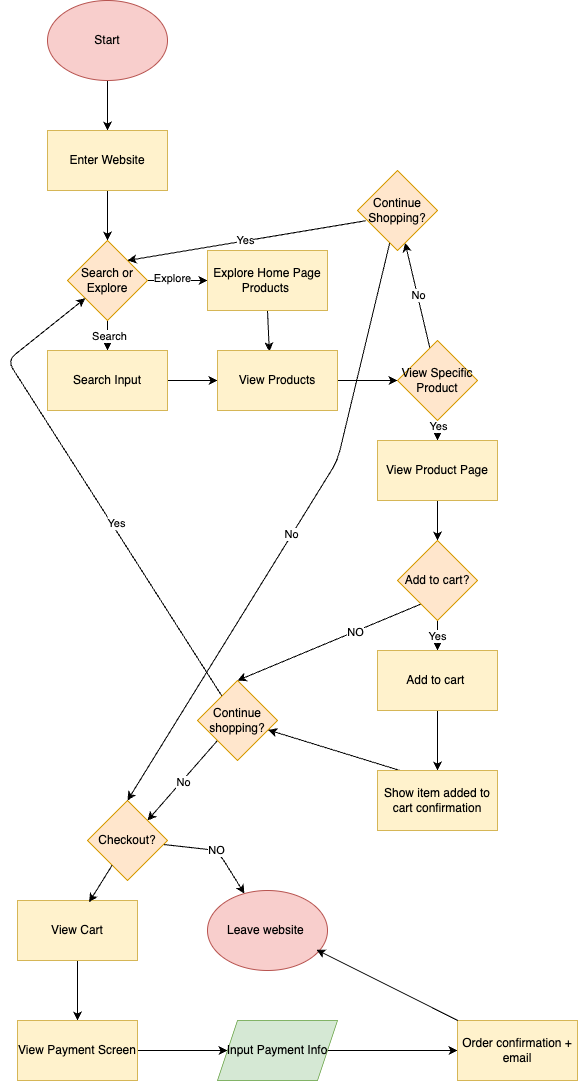

The diagram above was exported from draw.io. Its source (the exported page's mxGraphModel, read from the mxfile embedded in the PNG):
<mxGraphModel dx="722" dy="639" grid="1" gridSize="10" guides="1" tooltips="1" connect="1" arrows="1" fold="1" page="1" pageScale="1" pageWidth="850" pageHeight="1100" math="0" shadow="0">
  <root>
    <mxCell id="0" />
    <mxCell id="1" parent="0" />
    <mxCell id="6" style="edgeStyle=none;html=1;exitX=0.5;exitY=1;exitDx=0;exitDy=0;entryX=0.5;entryY=0;entryDx=0;entryDy=0;" edge="1" parent="1" source="3" target="4">
      <mxGeometry relative="1" as="geometry" />
    </mxCell>
    <mxCell id="3" value="Start" style="ellipse;whiteSpace=wrap;html=1;fillColor=#f8cecc;strokeColor=#b85450;" vertex="1" parent="1">
      <mxGeometry x="50" y="20" width="120" height="80" as="geometry" />
    </mxCell>
    <mxCell id="9" style="edgeStyle=none;html=1;exitX=0.5;exitY=1;exitDx=0;exitDy=0;entryX=0.5;entryY=0;entryDx=0;entryDy=0;" edge="1" parent="1" source="4" target="7">
      <mxGeometry relative="1" as="geometry" />
    </mxCell>
    <mxCell id="4" value="Enter Website" style="rounded=0;whiteSpace=wrap;html=1;fillColor=#fff2cc;strokeColor=#d6b656;" vertex="1" parent="1">
      <mxGeometry x="50" y="150" width="120" height="60" as="geometry" />
    </mxCell>
    <mxCell id="11" style="edgeStyle=none;html=1;exitX=0.5;exitY=1;exitDx=0;exitDy=0;entryX=0.5;entryY=0;entryDx=0;entryDy=0;" edge="1" parent="1" source="7" target="10">
      <mxGeometry relative="1" as="geometry" />
    </mxCell>
    <mxCell id="58" value="Search" style="edgeLabel;html=1;align=center;verticalAlign=middle;resizable=0;points=[];" vertex="1" connectable="0" parent="11">
      <mxGeometry x="-0.0109" y="1" relative="1" as="geometry">
        <mxPoint as="offset" />
      </mxGeometry>
    </mxCell>
    <mxCell id="13" style="edgeStyle=none;html=1;exitX=1;exitY=0.5;exitDx=0;exitDy=0;entryX=0;entryY=0.5;entryDx=0;entryDy=0;" edge="1" parent="1" source="7" target="12">
      <mxGeometry relative="1" as="geometry" />
    </mxCell>
    <mxCell id="59" value="Explore" style="edgeLabel;html=1;align=center;verticalAlign=middle;resizable=0;points=[];" vertex="1" connectable="0" parent="13">
      <mxGeometry x="-0.2111" y="3" relative="1" as="geometry">
        <mxPoint as="offset" />
      </mxGeometry>
    </mxCell>
    <mxCell id="7" value="Search or Explore" style="rhombus;whiteSpace=wrap;html=1;fillColor=#ffe6cc;strokeColor=#d79b00;" vertex="1" parent="1">
      <mxGeometry x="70" y="260" width="80" height="80" as="geometry" />
    </mxCell>
    <mxCell id="17" style="edgeStyle=none;html=1;exitX=1;exitY=0.5;exitDx=0;exitDy=0;entryX=0;entryY=0.5;entryDx=0;entryDy=0;" edge="1" parent="1" source="10" target="14">
      <mxGeometry relative="1" as="geometry" />
    </mxCell>
    <mxCell id="10" value="Search Input" style="rounded=0;whiteSpace=wrap;html=1;fillColor=#fff2cc;strokeColor=#d6b656;" vertex="1" parent="1">
      <mxGeometry x="50" y="370" width="120" height="60" as="geometry" />
    </mxCell>
    <mxCell id="18" style="edgeStyle=none;html=1;exitX=0.5;exitY=1;exitDx=0;exitDy=0;entryX=0.432;entryY=0.015;entryDx=0;entryDy=0;entryPerimeter=0;" edge="1" parent="1" source="12" target="14">
      <mxGeometry relative="1" as="geometry" />
    </mxCell>
    <mxCell id="12" value="Explore Home Page Products&amp;nbsp;" style="rounded=0;whiteSpace=wrap;html=1;fillColor=#fff2cc;strokeColor=#d6b656;" vertex="1" parent="1">
      <mxGeometry x="210" y="270" width="120" height="60" as="geometry" />
    </mxCell>
    <mxCell id="22" style="edgeStyle=none;html=1;exitX=1;exitY=0.5;exitDx=0;exitDy=0;" edge="1" parent="1" source="14" target="19">
      <mxGeometry relative="1" as="geometry" />
    </mxCell>
    <mxCell id="14" value="View Products" style="rounded=0;whiteSpace=wrap;html=1;fillColor=#fff2cc;strokeColor=#d6b656;" vertex="1" parent="1">
      <mxGeometry x="220" y="370" width="120" height="60" as="geometry" />
    </mxCell>
    <mxCell id="21" style="edgeStyle=none;html=1;exitX=0.5;exitY=1;exitDx=0;exitDy=0;entryX=0.5;entryY=0;entryDx=0;entryDy=0;" edge="1" parent="1" source="19" target="20">
      <mxGeometry relative="1" as="geometry" />
    </mxCell>
    <mxCell id="24" value="Yes" style="edgeLabel;html=1;align=center;verticalAlign=middle;resizable=0;points=[];" vertex="1" connectable="0" parent="21">
      <mxGeometry x="-0.5081" relative="1" as="geometry">
        <mxPoint as="offset" />
      </mxGeometry>
    </mxCell>
    <mxCell id="64" style="edgeStyle=none;html=1;" edge="1" parent="1" source="19" target="61">
      <mxGeometry relative="1" as="geometry" />
    </mxCell>
    <mxCell id="65" value="No" style="edgeLabel;html=1;align=center;verticalAlign=middle;resizable=0;points=[];" vertex="1" connectable="0" parent="64">
      <mxGeometry x="0.0021" y="-1" relative="1" as="geometry">
        <mxPoint as="offset" />
      </mxGeometry>
    </mxCell>
    <mxCell id="19" value="View Specific Product" style="rhombus;whiteSpace=wrap;html=1;fillColor=#ffe6cc;strokeColor=#d79b00;" vertex="1" parent="1">
      <mxGeometry x="400" y="360" width="80" height="80" as="geometry" />
    </mxCell>
    <mxCell id="30" style="edgeStyle=none;html=1;exitX=0.5;exitY=1;exitDx=0;exitDy=0;entryX=0.5;entryY=0;entryDx=0;entryDy=0;" edge="1" parent="1" source="20" target="29">
      <mxGeometry relative="1" as="geometry" />
    </mxCell>
    <mxCell id="20" value="View Product Page" style="rounded=0;whiteSpace=wrap;html=1;fillColor=#fff2cc;strokeColor=#d6b656;" vertex="1" parent="1">
      <mxGeometry x="380" y="460" width="120" height="60" as="geometry" />
    </mxCell>
    <mxCell id="60" style="edgeStyle=none;html=1;entryX=1;entryY=0;entryDx=0;entryDy=0;exitX=0.099;exitY=0.629;exitDx=0;exitDy=0;exitPerimeter=0;" edge="1" parent="1" source="61" target="7">
      <mxGeometry relative="1" as="geometry">
        <mxPoint x="490" y="185.71428571428567" as="sourcePoint" />
      </mxGeometry>
    </mxCell>
    <mxCell id="63" value="Yes" style="edgeLabel;html=1;align=center;verticalAlign=middle;resizable=0;points=[];" vertex="1" connectable="0" parent="60">
      <mxGeometry x="0.0089" y="-1" relative="1" as="geometry">
        <mxPoint as="offset" />
      </mxGeometry>
    </mxCell>
    <mxCell id="33" style="edgeStyle=none;html=1;exitX=0.5;exitY=1;exitDx=0;exitDy=0;entryX=0.5;entryY=0;entryDx=0;entryDy=0;" edge="1" parent="1" source="29" target="32">
      <mxGeometry relative="1" as="geometry" />
    </mxCell>
    <mxCell id="34" value="Yes" style="edgeLabel;html=1;align=center;verticalAlign=middle;resizable=0;points=[];" vertex="1" connectable="0" parent="33">
      <mxGeometry x="-0.0165" y="-1" relative="1" as="geometry">
        <mxPoint as="offset" />
      </mxGeometry>
    </mxCell>
    <mxCell id="40" style="edgeStyle=none;html=1;exitX=1;exitY=0.5;exitDx=0;exitDy=0;entryX=0.5;entryY=0;entryDx=0;entryDy=0;" edge="1" parent="1" source="29" target="38">
      <mxGeometry relative="1" as="geometry" />
    </mxCell>
    <mxCell id="41" value="NO" style="edgeLabel;html=1;align=center;verticalAlign=middle;resizable=0;points=[];" vertex="1" connectable="0" parent="40">
      <mxGeometry x="0.0237" relative="1" as="geometry">
        <mxPoint as="offset" />
      </mxGeometry>
    </mxCell>
    <mxCell id="29" value="Add to cart?" style="rhombus;whiteSpace=wrap;html=1;fillColor=#ffe6cc;strokeColor=#d79b00;" vertex="1" parent="1">
      <mxGeometry x="400" y="560" width="80" height="80" as="geometry" />
    </mxCell>
    <mxCell id="37" style="edgeStyle=none;html=1;exitX=0.5;exitY=1;exitDx=0;exitDy=0;entryX=0.5;entryY=0;entryDx=0;entryDy=0;" edge="1" parent="1" source="32" target="36">
      <mxGeometry relative="1" as="geometry" />
    </mxCell>
    <mxCell id="32" value="Add to cart&amp;nbsp;" style="rounded=0;whiteSpace=wrap;html=1;fillColor=#fff2cc;strokeColor=#d6b656;" vertex="1" parent="1">
      <mxGeometry x="380" y="670" width="120" height="60" as="geometry" />
    </mxCell>
    <mxCell id="39" style="edgeStyle=none;html=1;exitX=1;exitY=0.5;exitDx=0;exitDy=0;" edge="1" parent="1" source="36" target="38">
      <mxGeometry relative="1" as="geometry" />
    </mxCell>
    <mxCell id="36" value="Show item added to cart confirmation" style="rounded=0;whiteSpace=wrap;html=1;fillColor=#fff2cc;strokeColor=#d6b656;" vertex="1" parent="1">
      <mxGeometry x="380" y="790" width="120" height="60" as="geometry" />
    </mxCell>
    <mxCell id="42" style="edgeStyle=none;html=1;" edge="1" parent="1" source="38" target="7">
      <mxGeometry relative="1" as="geometry">
        <Array as="points">
          <mxPoint x="10" y="380" />
        </Array>
      </mxGeometry>
    </mxCell>
    <mxCell id="43" value="Yes" style="edgeLabel;html=1;align=center;verticalAlign=middle;resizable=0;points=[];" vertex="1" connectable="0" parent="42">
      <mxGeometry x="-0.1823" y="-3" relative="1" as="geometry">
        <mxPoint x="1" as="offset" />
      </mxGeometry>
    </mxCell>
    <mxCell id="45" style="edgeStyle=none;html=1;exitX=0;exitY=1;exitDx=0;exitDy=0;entryX=1;entryY=0;entryDx=0;entryDy=0;" edge="1" parent="1" source="38" target="44">
      <mxGeometry relative="1" as="geometry" />
    </mxCell>
    <mxCell id="46" value="No" style="edgeLabel;html=1;align=center;verticalAlign=middle;resizable=0;points=[];" vertex="1" connectable="0" parent="45">
      <mxGeometry x="0.0248" y="2" relative="1" as="geometry">
        <mxPoint as="offset" />
      </mxGeometry>
    </mxCell>
    <mxCell id="38" value="Continue shopping?" style="rhombus;whiteSpace=wrap;html=1;fillColor=#ffe6cc;strokeColor=#d79b00;" vertex="1" parent="1">
      <mxGeometry x="200" y="700" width="80" height="80" as="geometry" />
    </mxCell>
    <mxCell id="48" value="NO" style="edgeStyle=none;html=1;" edge="1" parent="1" source="44" target="47">
      <mxGeometry relative="1" as="geometry">
        <Array as="points">
          <mxPoint x="220" y="870" />
        </Array>
      </mxGeometry>
    </mxCell>
    <mxCell id="44" value="Checkout?" style="rhombus;whiteSpace=wrap;html=1;fillColor=#ffe6cc;strokeColor=#d79b00;" vertex="1" parent="1">
      <mxGeometry x="90" y="820" width="80" height="80" as="geometry" />
    </mxCell>
    <mxCell id="47" value="Leave website&amp;nbsp;" style="ellipse;whiteSpace=wrap;html=1;fillColor=#f8cecc;strokeColor=#b85450;" vertex="1" parent="1">
      <mxGeometry x="210" y="910" width="120" height="80" as="geometry" />
    </mxCell>
    <mxCell id="52" style="edgeStyle=none;html=1;exitX=0.5;exitY=1;exitDx=0;exitDy=0;entryX=0.5;entryY=0;entryDx=0;entryDy=0;" edge="1" parent="1" source="49" target="51">
      <mxGeometry relative="1" as="geometry" />
    </mxCell>
    <mxCell id="49" value="View Cart" style="rounded=0;whiteSpace=wrap;html=1;fillColor=#fff2cc;strokeColor=#d6b656;" vertex="1" parent="1">
      <mxGeometry x="20" y="920" width="120" height="60" as="geometry" />
    </mxCell>
    <mxCell id="50" style="edgeStyle=none;html=1;entryX=0.597;entryY=0.028;entryDx=0;entryDy=0;entryPerimeter=0;" edge="1" parent="1" source="44" target="49">
      <mxGeometry relative="1" as="geometry" />
    </mxCell>
    <mxCell id="54" style="edgeStyle=none;html=1;exitX=1;exitY=0.5;exitDx=0;exitDy=0;entryX=0;entryY=0.5;entryDx=0;entryDy=0;" edge="1" parent="1" source="51" target="53">
      <mxGeometry relative="1" as="geometry" />
    </mxCell>
    <mxCell id="51" value="View Payment Screen" style="rounded=0;whiteSpace=wrap;html=1;fillColor=#fff2cc;strokeColor=#d6b656;" vertex="1" parent="1">
      <mxGeometry x="20" y="1040" width="120" height="60" as="geometry" />
    </mxCell>
    <mxCell id="56" style="edgeStyle=none;html=1;" edge="1" parent="1" source="53" target="55">
      <mxGeometry relative="1" as="geometry" />
    </mxCell>
    <mxCell id="53" value="Input Payment Info" style="shape=parallelogram;perimeter=parallelogramPerimeter;whiteSpace=wrap;html=1;fixedSize=1;fillColor=#d5e8d4;strokeColor=#82b366;" vertex="1" parent="1">
      <mxGeometry x="220" y="1040" width="120" height="60" as="geometry" />
    </mxCell>
    <mxCell id="55" value="Order confirmation + email" style="rounded=0;whiteSpace=wrap;html=1;fillColor=#fff2cc;strokeColor=#d6b656;" vertex="1" parent="1">
      <mxGeometry x="460" y="1040" width="120" height="60" as="geometry" />
    </mxCell>
    <mxCell id="57" style="edgeStyle=none;html=1;entryX=0.908;entryY=0.74;entryDx=0;entryDy=0;entryPerimeter=0;" edge="1" parent="1" source="55" target="47">
      <mxGeometry relative="1" as="geometry" />
    </mxCell>
    <mxCell id="66" style="edgeStyle=none;html=1;entryX=0.5;entryY=0;entryDx=0;entryDy=0;" edge="1" parent="1" source="61" target="44">
      <mxGeometry relative="1" as="geometry">
        <Array as="points">
          <mxPoint x="340" y="480" />
        </Array>
      </mxGeometry>
    </mxCell>
    <mxCell id="67" value="No" style="edgeLabel;html=1;align=center;verticalAlign=middle;resizable=0;points=[];" vertex="1" connectable="0" parent="66">
      <mxGeometry x="-0.0015" y="-1" relative="1" as="geometry">
        <mxPoint as="offset" />
      </mxGeometry>
    </mxCell>
    <mxCell id="61" value="Continue Shopping?" style="rhombus;whiteSpace=wrap;html=1;fillColor=#ffe6cc;strokeColor=#d79b00;rounded=0;" vertex="1" parent="1">
      <mxGeometry x="360" y="190" width="80" height="80" as="geometry" />
    </mxCell>
  </root>
</mxGraphModel>